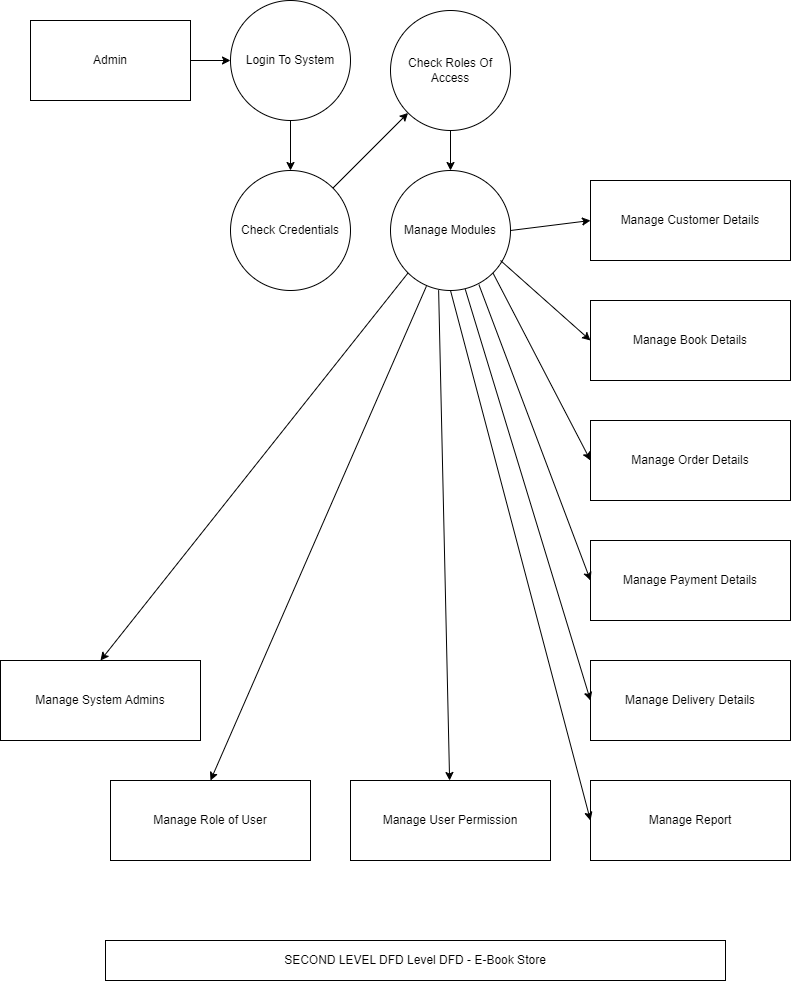

The diagram above was exported from draw.io. Its source (the exported page's mxGraphModel, read from the mxfile embedded in the PNG):
<mxGraphModel dx="1134" dy="1739" grid="1" gridSize="10" guides="1" tooltips="1" connect="1" arrows="1" fold="1" page="1" pageScale="1" pageWidth="850" pageHeight="1100" math="0" shadow="0">
  <root>
    <mxCell id="0" />
    <mxCell id="1" parent="0" />
    <mxCell id="xCjNJ6G4WuyJ8zsmHEEF-7" value="" style="edgeStyle=orthogonalEdgeStyle;rounded=0;orthogonalLoop=1;jettySize=auto;html=1;" parent="1" source="xCjNJ6G4WuyJ8zsmHEEF-3" target="xCjNJ6G4WuyJ8zsmHEEF-6" edge="1">
      <mxGeometry relative="1" as="geometry" />
    </mxCell>
    <mxCell id="xCjNJ6G4WuyJ8zsmHEEF-3" value="Admin" style="rounded=0;whiteSpace=wrap;html=1;" parent="1" vertex="1">
      <mxGeometry x="40" y="-1080" width="160" height="80" as="geometry" />
    </mxCell>
    <mxCell id="xCjNJ6G4WuyJ8zsmHEEF-11" value="" style="edgeStyle=orthogonalEdgeStyle;rounded=0;orthogonalLoop=1;jettySize=auto;html=1;" parent="1" source="xCjNJ6G4WuyJ8zsmHEEF-6" target="xCjNJ6G4WuyJ8zsmHEEF-10" edge="1">
      <mxGeometry relative="1" as="geometry" />
    </mxCell>
    <mxCell id="xCjNJ6G4WuyJ8zsmHEEF-6" value="Login To System" style="ellipse;whiteSpace=wrap;html=1;aspect=fixed;" parent="1" vertex="1">
      <mxGeometry x="240" y="-1100" width="120" height="120" as="geometry" />
    </mxCell>
    <mxCell id="xCjNJ6G4WuyJ8zsmHEEF-10" value="Check Credentials" style="ellipse;whiteSpace=wrap;html=1;aspect=fixed;" parent="1" vertex="1">
      <mxGeometry x="240" y="-930" width="120" height="120" as="geometry" />
    </mxCell>
    <mxCell id="xCjNJ6G4WuyJ8zsmHEEF-16" value="" style="edgeStyle=orthogonalEdgeStyle;rounded=0;orthogonalLoop=1;jettySize=auto;html=1;" parent="1" source="xCjNJ6G4WuyJ8zsmHEEF-12" target="xCjNJ6G4WuyJ8zsmHEEF-15" edge="1">
      <mxGeometry relative="1" as="geometry" />
    </mxCell>
    <mxCell id="xCjNJ6G4WuyJ8zsmHEEF-12" value="Check Roles Of Access" style="ellipse;whiteSpace=wrap;html=1;aspect=fixed;" parent="1" vertex="1">
      <mxGeometry x="400" y="-1090" width="120" height="120" as="geometry" />
    </mxCell>
    <mxCell id="xCjNJ6G4WuyJ8zsmHEEF-14" value="" style="endArrow=classic;html=1;rounded=0;entryX=0;entryY=1;entryDx=0;entryDy=0;exitX=1;exitY=0;exitDx=0;exitDy=0;" parent="1" source="xCjNJ6G4WuyJ8zsmHEEF-10" target="xCjNJ6G4WuyJ8zsmHEEF-12" edge="1">
      <mxGeometry width="50" height="50" relative="1" as="geometry">
        <mxPoint x="340" y="-920" as="sourcePoint" />
        <mxPoint x="390" y="-960" as="targetPoint" />
      </mxGeometry>
    </mxCell>
    <mxCell id="xCjNJ6G4WuyJ8zsmHEEF-15" value="Manage Modules" style="ellipse;whiteSpace=wrap;html=1;aspect=fixed;" parent="1" vertex="1">
      <mxGeometry x="400" y="-930" width="120" height="120" as="geometry" />
    </mxCell>
    <mxCell id="xCjNJ6G4WuyJ8zsmHEEF-18" value="Manage Customer Details" style="rounded=0;whiteSpace=wrap;html=1;" parent="1" vertex="1">
      <mxGeometry x="600" y="-920" width="200" height="80" as="geometry" />
    </mxCell>
    <mxCell id="xCjNJ6G4WuyJ8zsmHEEF-19" value="Manage Book Details" style="rounded=0;whiteSpace=wrap;html=1;" parent="1" vertex="1">
      <mxGeometry x="600" y="-800" width="200" height="80" as="geometry" />
    </mxCell>
    <mxCell id="xCjNJ6G4WuyJ8zsmHEEF-20" value="Manage Order Details" style="rounded=0;whiteSpace=wrap;html=1;" parent="1" vertex="1">
      <mxGeometry x="600" y="-680" width="200" height="80" as="geometry" />
    </mxCell>
    <mxCell id="xCjNJ6G4WuyJ8zsmHEEF-21" value="Manage Payment Details" style="rounded=0;whiteSpace=wrap;html=1;" parent="1" vertex="1">
      <mxGeometry x="600" y="-560" width="200" height="80" as="geometry" />
    </mxCell>
    <mxCell id="xCjNJ6G4WuyJ8zsmHEEF-22" value="Manage Delivery Details" style="rounded=0;whiteSpace=wrap;html=1;" parent="1" vertex="1">
      <mxGeometry x="600" y="-440" width="200" height="80" as="geometry" />
    </mxCell>
    <mxCell id="xCjNJ6G4WuyJ8zsmHEEF-23" value="Manage Report" style="rounded=0;whiteSpace=wrap;html=1;" parent="1" vertex="1">
      <mxGeometry x="600" y="-320" width="200" height="80" as="geometry" />
    </mxCell>
    <mxCell id="xCjNJ6G4WuyJ8zsmHEEF-24" value="Manage User Permission" style="rounded=0;whiteSpace=wrap;html=1;" parent="1" vertex="1">
      <mxGeometry x="360" y="-320" width="200" height="80" as="geometry" />
    </mxCell>
    <mxCell id="xCjNJ6G4WuyJ8zsmHEEF-25" value="Manage Role of User" style="rounded=0;whiteSpace=wrap;html=1;" parent="1" vertex="1">
      <mxGeometry x="120" y="-320" width="200" height="80" as="geometry" />
    </mxCell>
    <mxCell id="xCjNJ6G4WuyJ8zsmHEEF-26" value="Manage System Admins" style="rounded=0;whiteSpace=wrap;html=1;" parent="1" vertex="1">
      <mxGeometry x="10" y="-440" width="200" height="80" as="geometry" />
    </mxCell>
    <mxCell id="xCjNJ6G4WuyJ8zsmHEEF-28" value="" style="endArrow=classic;html=1;rounded=0;entryX=0;entryY=0.5;entryDx=0;entryDy=0;exitX=1;exitY=0.5;exitDx=0;exitDy=0;" parent="1" source="xCjNJ6G4WuyJ8zsmHEEF-15" target="xCjNJ6G4WuyJ8zsmHEEF-18" edge="1">
      <mxGeometry width="50" height="50" relative="1" as="geometry">
        <mxPoint x="512" y="-902" as="sourcePoint" />
        <mxPoint x="610" y="-990" as="targetPoint" />
      </mxGeometry>
    </mxCell>
    <mxCell id="xCjNJ6G4WuyJ8zsmHEEF-29" value="" style="endArrow=classic;html=1;rounded=0;entryX=0;entryY=0.5;entryDx=0;entryDy=0;" parent="1" target="xCjNJ6G4WuyJ8zsmHEEF-19" edge="1">
      <mxGeometry width="50" height="50" relative="1" as="geometry">
        <mxPoint x="510" y="-840" as="sourcePoint" />
        <mxPoint x="610" y="-870" as="targetPoint" />
      </mxGeometry>
    </mxCell>
    <mxCell id="xCjNJ6G4WuyJ8zsmHEEF-31" value="" style="endArrow=classic;html=1;rounded=0;entryX=0;entryY=0.5;entryDx=0;entryDy=0;exitX=1;exitY=1;exitDx=0;exitDy=0;" parent="1" source="xCjNJ6G4WuyJ8zsmHEEF-15" target="xCjNJ6G4WuyJ8zsmHEEF-20" edge="1">
      <mxGeometry width="50" height="50" relative="1" as="geometry">
        <mxPoint x="530" y="-820" as="sourcePoint" />
        <mxPoint x="620" y="-740" as="targetPoint" />
      </mxGeometry>
    </mxCell>
    <mxCell id="xCjNJ6G4WuyJ8zsmHEEF-32" value="" style="endArrow=classic;html=1;rounded=0;exitX=0.737;exitY=0.952;exitDx=0;exitDy=0;exitPerimeter=0;" parent="1" source="xCjNJ6G4WuyJ8zsmHEEF-15" edge="1">
      <mxGeometry width="50" height="50" relative="1" as="geometry">
        <mxPoint x="512" y="-818" as="sourcePoint" />
        <mxPoint x="600" y="-520" as="targetPoint" />
      </mxGeometry>
    </mxCell>
    <mxCell id="xCjNJ6G4WuyJ8zsmHEEF-33" value="" style="endArrow=classic;html=1;rounded=0;exitX=0.623;exitY=0.99;exitDx=0;exitDy=0;exitPerimeter=0;entryX=0;entryY=0.5;entryDx=0;entryDy=0;" parent="1" source="xCjNJ6G4WuyJ8zsmHEEF-15" target="xCjNJ6G4WuyJ8zsmHEEF-22" edge="1">
      <mxGeometry width="50" height="50" relative="1" as="geometry">
        <mxPoint x="498" y="-806" as="sourcePoint" />
        <mxPoint x="610" y="-510" as="targetPoint" />
      </mxGeometry>
    </mxCell>
    <mxCell id="xCjNJ6G4WuyJ8zsmHEEF-34" value="" style="endArrow=classic;html=1;rounded=0;exitX=0.5;exitY=1;exitDx=0;exitDy=0;entryX=0;entryY=0.5;entryDx=0;entryDy=0;" parent="1" source="xCjNJ6G4WuyJ8zsmHEEF-15" target="xCjNJ6G4WuyJ8zsmHEEF-23" edge="1">
      <mxGeometry width="50" height="50" relative="1" as="geometry">
        <mxPoint x="485" y="-801" as="sourcePoint" />
        <mxPoint x="610" y="-390" as="targetPoint" />
      </mxGeometry>
    </mxCell>
    <mxCell id="xCjNJ6G4WuyJ8zsmHEEF-35" value="" style="endArrow=classic;html=1;rounded=0;exitX=0.401;exitY=0.997;exitDx=0;exitDy=0;exitPerimeter=0;" parent="1" source="xCjNJ6G4WuyJ8zsmHEEF-15" target="xCjNJ6G4WuyJ8zsmHEEF-24" edge="1">
      <mxGeometry width="50" height="50" relative="1" as="geometry">
        <mxPoint x="470" y="-800" as="sourcePoint" />
        <mxPoint x="610" y="-270" as="targetPoint" />
      </mxGeometry>
    </mxCell>
    <mxCell id="xCjNJ6G4WuyJ8zsmHEEF-36" value="" style="endArrow=classic;html=1;rounded=0;exitX=0.299;exitY=0.965;exitDx=0;exitDy=0;exitPerimeter=0;entryX=0.5;entryY=0;entryDx=0;entryDy=0;" parent="1" source="xCjNJ6G4WuyJ8zsmHEEF-15" target="xCjNJ6G4WuyJ8zsmHEEF-25" edge="1">
      <mxGeometry width="50" height="50" relative="1" as="geometry">
        <mxPoint x="458" y="-800" as="sourcePoint" />
        <mxPoint x="469" y="-310" as="targetPoint" />
      </mxGeometry>
    </mxCell>
    <mxCell id="xCjNJ6G4WuyJ8zsmHEEF-37" value="" style="endArrow=classic;html=1;rounded=0;exitX=0;exitY=1;exitDx=0;exitDy=0;entryX=0.5;entryY=0;entryDx=0;entryDy=0;" parent="1" source="xCjNJ6G4WuyJ8zsmHEEF-15" target="xCjNJ6G4WuyJ8zsmHEEF-26" edge="1">
      <mxGeometry width="50" height="50" relative="1" as="geometry">
        <mxPoint x="446" y="-804" as="sourcePoint" />
        <mxPoint x="230" y="-310" as="targetPoint" />
      </mxGeometry>
    </mxCell>
    <mxCell id="xCjNJ6G4WuyJ8zsmHEEF-38" value="SECOND LEVEL DFD Level DFD - E-Book Store" style="rounded=0;whiteSpace=wrap;html=1;" parent="1" vertex="1">
      <mxGeometry x="115" y="-160" width="620" height="40" as="geometry" />
    </mxCell>
  </root>
</mxGraphModel>